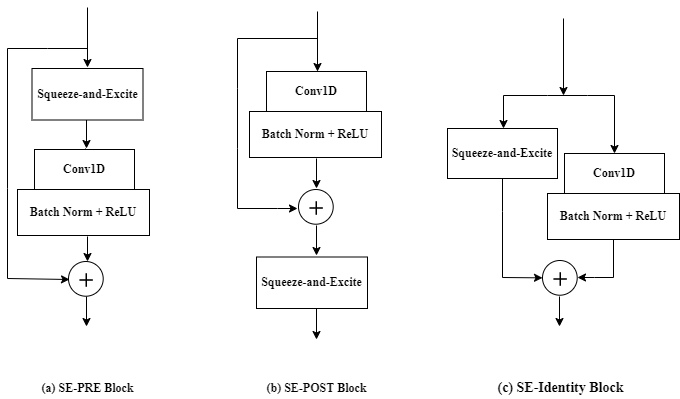

The diagram above was exported from draw.io. Its source (the exported page's mxGraphModel, read from the mxfile embedded in the PNG):
<mxGraphModel dx="1662" dy="776" grid="1" gridSize="10" guides="1" tooltips="1" connect="1" arrows="1" fold="1" page="1" pageScale="1" pageWidth="850" pageHeight="1100" math="0" shadow="0">
  <root>
    <mxCell id="0" />
    <mxCell id="1" parent="0" />
    <mxCell id="dtd_zkBApjgu3P5V0s-T-9" value="" style="group" parent="1" vertex="1" connectable="0">
      <mxGeometry x="431" y="341" width="36" height="40" as="geometry" />
    </mxCell>
    <mxCell id="dtd_zkBApjgu3P5V0s-T-10" value="" style="ellipse;whiteSpace=wrap;html=1;aspect=fixed;" parent="dtd_zkBApjgu3P5V0s-T-9" vertex="1">
      <mxGeometry width="34.71" height="34.71" as="geometry" />
    </mxCell>
    <mxCell id="dtd_zkBApjgu3P5V0s-T-11" value="" style="shape=image;html=1;verticalAlign=top;verticalLabelPosition=bottom;labelBackgroundColor=#ffffff;imageAspect=0;aspect=fixed;image=https://cdn3.iconfinder.com/data/icons/user-interface-169/32/plus-128.png" parent="dtd_zkBApjgu3P5V0s-T-9" vertex="1">
      <mxGeometry x="7.2" y="8" width="22" height="22" as="geometry" />
    </mxCell>
    <mxCell id="dtd_zkBApjgu3P5V0s-T-22" value="" style="endArrow=classic;html=1;rounded=0;fontFamily=Times New Roman;fontSize=14;fontColor=default;entryX=0.5;entryY=0;entryDx=0;entryDy=0;" parent="1" edge="1">
      <mxGeometry width="50" height="50" relative="1" as="geometry">
        <mxPoint x="450" y="163" as="sourcePoint" />
        <mxPoint x="450" y="223" as="targetPoint" />
      </mxGeometry>
    </mxCell>
    <mxCell id="dtd_zkBApjgu3P5V0s-T-24" value="" style="endArrow=classic;html=1;rounded=0;fontFamily=Times New Roman;fontSize=14;fontColor=default;exitX=0.5;exitY=1;exitDx=0;exitDy=0;" parent="1" edge="1">
      <mxGeometry width="50" height="50" relative="1" as="geometry">
        <mxPoint x="449" y="310" as="sourcePoint" />
        <mxPoint x="449" y="340" as="targetPoint" />
      </mxGeometry>
    </mxCell>
    <mxCell id="dtd_zkBApjgu3P5V0s-T-25" value="" style="endArrow=classic;html=1;rounded=0;fontFamily=Times New Roman;fontSize=14;fontColor=default;" parent="1" edge="1">
      <mxGeometry width="50" height="50" relative="1" as="geometry">
        <mxPoint x="450" y="190" as="sourcePoint" />
        <mxPoint x="430" y="360" as="targetPoint" />
        <Array as="points">
          <mxPoint x="370" y="190" />
          <mxPoint x="370" y="240" />
          <mxPoint x="370" y="300" />
          <mxPoint x="370" y="360" />
          <mxPoint x="410" y="360" />
        </Array>
      </mxGeometry>
    </mxCell>
    <mxCell id="dtd_zkBApjgu3P5V0s-T-29" value="" style="endArrow=classic;html=1;rounded=0;fontFamily=Times New Roman;fontSize=14;fontColor=default;exitX=0.5;exitY=1;exitDx=0;exitDy=0;" parent="1" edge="1">
      <mxGeometry width="50" height="50" relative="1" as="geometry">
        <mxPoint x="449" y="377" as="sourcePoint" />
        <mxPoint x="449" y="407" as="targetPoint" />
      </mxGeometry>
    </mxCell>
    <mxCell id="dtd_zkBApjgu3P5V0s-T-31" value="" style="endArrow=classic;html=1;rounded=0;fontFamily=Times New Roman;fontSize=14;fontColor=default;" parent="1" edge="1">
      <mxGeometry width="50" height="50" relative="1" as="geometry">
        <mxPoint x="449" y="459" as="sourcePoint" />
        <mxPoint x="449" y="491" as="targetPoint" />
      </mxGeometry>
    </mxCell>
    <mxCell id="dtd_zkBApjgu3P5V0s-T-36" value="" style="endArrow=classic;html=1;rounded=0;fontFamily=Times New Roman;fontSize=14;fontColor=default;entryX=0.5;entryY=0;entryDx=0;entryDy=0;" parent="1" edge="1">
      <mxGeometry width="50" height="50" relative="1" as="geometry">
        <mxPoint x="220" y="159" as="sourcePoint" />
        <mxPoint x="220" y="219" as="targetPoint" />
      </mxGeometry>
    </mxCell>
    <mxCell id="dtd_zkBApjgu3P5V0s-T-37" value="" style="endArrow=classic;html=1;rounded=0;fontFamily=Times New Roman;fontSize=14;fontColor=default;" parent="1" edge="1">
      <mxGeometry width="50" height="50" relative="1" as="geometry">
        <mxPoint x="220" y="388" as="sourcePoint" />
        <mxPoint x="220" y="413" as="targetPoint" />
      </mxGeometry>
    </mxCell>
    <mxCell id="dtd_zkBApjgu3P5V0s-T-38" value="" style="endArrow=classic;html=1;rounded=0;fontFamily=Times New Roman;fontSize=14;fontColor=default;" parent="1" edge="1">
      <mxGeometry width="50" height="50" relative="1" as="geometry">
        <mxPoint x="220" y="200" as="sourcePoint" />
        <mxPoint x="202" y="431" as="targetPoint" />
        <Array as="points">
          <mxPoint x="180" y="200" />
          <mxPoint x="140" y="200" />
          <mxPoint x="140" y="340" />
          <mxPoint x="140" y="430" />
        </Array>
      </mxGeometry>
    </mxCell>
    <mxCell id="dtd_zkBApjgu3P5V0s-T-39" value="" style="endArrow=classic;html=1;rounded=0;fontFamily=Times New Roman;fontSize=14;fontColor=default;exitX=0.5;exitY=1;exitDx=0;exitDy=0;" parent="1" edge="1">
      <mxGeometry width="50" height="50" relative="1" as="geometry">
        <mxPoint x="219" y="448" as="sourcePoint" />
        <mxPoint x="219" y="478" as="targetPoint" />
      </mxGeometry>
    </mxCell>
    <mxCell id="dtd_zkBApjgu3P5V0s-T-41" value="" style="endArrow=classic;html=1;rounded=0;fontFamily=Times New Roman;fontSize=14;fontColor=default;" parent="1" edge="1">
      <mxGeometry width="50" height="50" relative="1" as="geometry">
        <mxPoint x="450" y="222" as="sourcePoint" />
        <mxPoint x="450" y="254" as="targetPoint" />
      </mxGeometry>
    </mxCell>
    <mxCell id="dtd_zkBApjgu3P5V0s-T-46" value="" style="endArrow=classic;html=1;rounded=0;fontFamily=Times New Roman;fontSize=14;fontColor=default;exitX=0.5;exitY=1;exitDx=0;exitDy=0;" parent="1" source="dtd_zkBApjgu3P5V0s-T-70" edge="1">
      <mxGeometry width="50" height="50" relative="1" as="geometry">
        <mxPoint x="727" y="383" as="sourcePoint" />
        <mxPoint x="710" y="429" as="targetPoint" />
        <Array as="points">
          <mxPoint x="746" y="429" />
          <mxPoint x="727" y="429" />
        </Array>
      </mxGeometry>
    </mxCell>
    <mxCell id="dtd_zkBApjgu3P5V0s-T-47" value="" style="endArrow=classic;html=1;rounded=0;fontFamily=Times New Roman;fontSize=14;fontColor=default;entryX=0;entryY=0.5;entryDx=0;entryDy=0;" parent="1" target="dtd_zkBApjgu3P5V0s-T-52" edge="1">
      <mxGeometry width="50" height="50" relative="1" as="geometry">
        <mxPoint x="635" y="327" as="sourcePoint" />
        <mxPoint x="675" y="431" as="targetPoint" />
        <Array as="points">
          <mxPoint x="635" y="363" />
          <mxPoint x="635" y="429" />
        </Array>
      </mxGeometry>
    </mxCell>
    <mxCell id="dtd_zkBApjgu3P5V0s-T-48" value="" style="endArrow=classic;html=1;rounded=0;fontFamily=Times New Roman;fontSize=14;fontColor=default;exitX=0.5;exitY=1;exitDx=0;exitDy=0;" parent="1" edge="1">
      <mxGeometry width="50" height="50" relative="1" as="geometry">
        <mxPoint x="692" y="448" as="sourcePoint" />
        <mxPoint x="692" y="478" as="targetPoint" />
      </mxGeometry>
    </mxCell>
    <mxCell id="dtd_zkBApjgu3P5V0s-T-49" value="&lt;font style=&quot;font-size: 12px;&quot; face=&quot;Times New Roman&quot;&gt;&lt;b style=&quot;&quot;&gt;Squeeze-and-Excite&lt;/b&gt;&lt;/font&gt;" style="rounded=0;whiteSpace=wrap;html=1;" parent="1" vertex="1">
      <mxGeometry x="580" y="280" width="110" height="50" as="geometry" />
    </mxCell>
    <mxCell id="dtd_zkBApjgu3P5V0s-T-50" value="" style="endArrow=classic;html=1;rounded=0;fontFamily=Times New Roman;fontSize=14;fontColor=default;" parent="1" edge="1">
      <mxGeometry width="50" height="50" relative="1" as="geometry">
        <mxPoint x="680" y="247" as="sourcePoint" />
        <mxPoint x="747" y="305" as="targetPoint" />
        <Array as="points">
          <mxPoint x="720" y="247" />
          <mxPoint x="747" y="247" />
        </Array>
      </mxGeometry>
    </mxCell>
    <mxCell id="dtd_zkBApjgu3P5V0s-T-51" value="" style="group" parent="1" vertex="1" connectable="0">
      <mxGeometry x="675" y="412" width="36" height="40" as="geometry" />
    </mxCell>
    <mxCell id="dtd_zkBApjgu3P5V0s-T-52" value="" style="ellipse;whiteSpace=wrap;html=1;aspect=fixed;" parent="dtd_zkBApjgu3P5V0s-T-51" vertex="1">
      <mxGeometry width="34.71" height="34.71" as="geometry" />
    </mxCell>
    <mxCell id="dtd_zkBApjgu3P5V0s-T-53" value="" style="shape=image;html=1;verticalAlign=top;verticalLabelPosition=bottom;labelBackgroundColor=#ffffff;imageAspect=0;aspect=fixed;image=https://cdn3.iconfinder.com/data/icons/user-interface-169/32/plus-128.png" parent="dtd_zkBApjgu3P5V0s-T-51" vertex="1">
      <mxGeometry x="7.2" y="8" width="22" height="22" as="geometry" />
    </mxCell>
    <mxCell id="dtd_zkBApjgu3P5V0s-T-54" value="" style="endArrow=classic;html=1;rounded=0;fontFamily=Times New Roman;fontSize=14;fontColor=default;" parent="1" edge="1">
      <mxGeometry width="50" height="50" relative="1" as="geometry">
        <mxPoint x="680" y="247" as="sourcePoint" />
        <mxPoint x="636" y="280" as="targetPoint" />
        <Array as="points">
          <mxPoint x="636" y="247" />
        </Array>
      </mxGeometry>
    </mxCell>
    <mxCell id="dtd_zkBApjgu3P5V0s-T-55" value="" style="endArrow=classic;html=1;rounded=0;fontFamily=Times New Roman;fontSize=14;fontColor=default;" parent="1" edge="1">
      <mxGeometry width="50" height="50" relative="1" as="geometry">
        <mxPoint x="696" y="170" as="sourcePoint" />
        <mxPoint x="696" y="247" as="targetPoint" />
      </mxGeometry>
    </mxCell>
    <mxCell id="dtd_zkBApjgu3P5V0s-T-56" value="&lt;font style=&quot;font-size: 12px;&quot;&gt;&lt;b style=&quot;&quot;&gt;(a) SE-PRE Block&lt;/b&gt;&lt;/font&gt;" style="text;html=1;align=center;verticalAlign=middle;resizable=0;points=[];autosize=1;strokeColor=none;fillColor=none;fontSize=14;fontFamily=Times New Roman;fontColor=default;" parent="1" vertex="1">
      <mxGeometry x="165" y="530" width="110" height="20" as="geometry" />
    </mxCell>
    <mxCell id="dtd_zkBApjgu3P5V0s-T-57" value="&lt;font style=&quot;font-size: 14px;&quot;&gt;&lt;b&gt;(c) SE-Identity Block&lt;/b&gt;&lt;/font&gt;" style="text;html=1;align=center;verticalAlign=middle;resizable=0;points=[];autosize=1;strokeColor=none;fillColor=none;fontSize=14;fontFamily=Times New Roman;fontColor=default;" parent="1" vertex="1">
      <mxGeometry x="623" y="530" width="140" height="20" as="geometry" />
    </mxCell>
    <mxCell id="dtd_zkBApjgu3P5V0s-T-58" value="&lt;font style=&quot;font-size: 12px;&quot;&gt;&lt;b style=&quot;&quot;&gt;(b) SE-POST Block&lt;/b&gt;&lt;/font&gt;" style="text;html=1;align=center;verticalAlign=middle;resizable=0;points=[];autosize=1;strokeColor=none;fillColor=none;fontSize=14;fontFamily=Times New Roman;fontColor=default;" parent="1" vertex="1">
      <mxGeometry x="389" y="530" width="120" height="20" as="geometry" />
    </mxCell>
    <mxCell id="dtd_zkBApjgu3P5V0s-T-60" value="" style="group" parent="1" vertex="1" connectable="0">
      <mxGeometry x="382" y="223" width="132" height="86" as="geometry" />
    </mxCell>
    <mxCell id="dtd_zkBApjgu3P5V0s-T-32" value="&lt;font style=&quot;font-size: 12px;&quot; face=&quot;Times New Roman&quot;&gt;&lt;b style=&quot;&quot;&gt;Conv1D&lt;/b&gt;&lt;/font&gt;" style="rounded=0;whiteSpace=wrap;html=1;" parent="dtd_zkBApjgu3P5V0s-T-60" vertex="1">
      <mxGeometry x="17" width="100" height="40" as="geometry" />
    </mxCell>
    <mxCell id="dtd_zkBApjgu3P5V0s-T-59" value="&lt;font style=&quot;font-size: 12px;&quot;&gt;&lt;b&gt;Batch Norm +&lt;/b&gt;&lt;b&gt;&amp;nbsp;ReLU&lt;/b&gt;&lt;/font&gt;" style="rounded=0;whiteSpace=wrap;html=1;fontFamily=Times New Roman;fontSize=14;fontColor=default;strokeColor=default;fillColor=default;" parent="dtd_zkBApjgu3P5V0s-T-60" vertex="1">
      <mxGeometry y="40" width="132" height="46" as="geometry" />
    </mxCell>
    <mxCell id="dtd_zkBApjgu3P5V0s-T-62" value="" style="endArrow=classic;html=1;rounded=0;fontFamily=Times New Roman;fontSize=14;fontColor=default;exitX=0.5;exitY=1;exitDx=0;exitDy=0;" parent="1" edge="1">
      <mxGeometry width="50" height="50" relative="1" as="geometry">
        <mxPoint x="219" y="270" as="sourcePoint" />
        <mxPoint x="219" y="300" as="targetPoint" />
      </mxGeometry>
    </mxCell>
    <mxCell id="dtd_zkBApjgu3P5V0s-T-63" value="" style="endArrow=classic;html=1;rounded=0;fontFamily=Times New Roman;fontSize=14;fontColor=default;" parent="1" edge="1">
      <mxGeometry width="50" height="50" relative="1" as="geometry">
        <mxPoint x="218" y="300" as="sourcePoint" />
        <mxPoint x="218" y="332" as="targetPoint" />
      </mxGeometry>
    </mxCell>
    <mxCell id="dtd_zkBApjgu3P5V0s-T-64" value="" style="group" parent="1" vertex="1" connectable="0">
      <mxGeometry x="150" y="301" width="132" height="86" as="geometry" />
    </mxCell>
    <mxCell id="dtd_zkBApjgu3P5V0s-T-65" value="&lt;font style=&quot;font-size: 12px;&quot; face=&quot;Times New Roman&quot;&gt;&lt;b style=&quot;&quot;&gt;Conv1D&lt;/b&gt;&lt;/font&gt;" style="rounded=0;whiteSpace=wrap;html=1;" parent="dtd_zkBApjgu3P5V0s-T-64" vertex="1">
      <mxGeometry x="17" width="100" height="40" as="geometry" />
    </mxCell>
    <mxCell id="dtd_zkBApjgu3P5V0s-T-66" value="&lt;font style=&quot;font-size: 12px;&quot;&gt;&lt;b&gt;Batch Norm +&lt;/b&gt;&lt;b&gt;&amp;nbsp;ReLU&lt;/b&gt;&lt;/font&gt;" style="rounded=0;whiteSpace=wrap;html=1;fontFamily=Times New Roman;fontSize=14;fontColor=default;strokeColor=default;fillColor=default;" parent="dtd_zkBApjgu3P5V0s-T-64" vertex="1">
      <mxGeometry y="40" width="132" height="46" as="geometry" />
    </mxCell>
    <mxCell id="dtd_zkBApjgu3P5V0s-T-68" value="" style="group" parent="1" vertex="1" connectable="0">
      <mxGeometry x="680" y="305" width="132" height="86" as="geometry" />
    </mxCell>
    <mxCell id="dtd_zkBApjgu3P5V0s-T-69" value="&lt;font style=&quot;font-size: 12px;&quot; face=&quot;Times New Roman&quot;&gt;&lt;b style=&quot;&quot;&gt;Conv1D&lt;/b&gt;&lt;/font&gt;" style="rounded=0;whiteSpace=wrap;html=1;" parent="dtd_zkBApjgu3P5V0s-T-68" vertex="1">
      <mxGeometry x="17" width="100" height="40" as="geometry" />
    </mxCell>
    <mxCell id="dtd_zkBApjgu3P5V0s-T-70" value="&lt;font style=&quot;font-size: 12px;&quot;&gt;&lt;b&gt;Batch Norm +&lt;/b&gt;&lt;b&gt;&amp;nbsp;ReLU&lt;/b&gt;&lt;/font&gt;" style="rounded=0;whiteSpace=wrap;html=1;fontFamily=Times New Roman;fontSize=14;fontColor=default;strokeColor=default;fillColor=default;" parent="dtd_zkBApjgu3P5V0s-T-68" vertex="1">
      <mxGeometry y="40" width="132" height="46" as="geometry" />
    </mxCell>
    <mxCell id="dtd_zkBApjgu3P5V0s-T-75" value="" style="group" parent="1" vertex="1" connectable="0">
      <mxGeometry x="201" y="413" width="36" height="40" as="geometry" />
    </mxCell>
    <mxCell id="dtd_zkBApjgu3P5V0s-T-76" value="" style="ellipse;whiteSpace=wrap;html=1;aspect=fixed;" parent="dtd_zkBApjgu3P5V0s-T-75" vertex="1">
      <mxGeometry width="34.71" height="34.71" as="geometry" />
    </mxCell>
    <mxCell id="dtd_zkBApjgu3P5V0s-T-77" value="" style="shape=image;html=1;verticalAlign=top;verticalLabelPosition=bottom;labelBackgroundColor=#ffffff;imageAspect=0;aspect=fixed;image=https://cdn3.iconfinder.com/data/icons/user-interface-169/32/plus-128.png" parent="dtd_zkBApjgu3P5V0s-T-75" vertex="1">
      <mxGeometry x="7.2" y="8" width="22" height="22" as="geometry" />
    </mxCell>
    <mxCell id="dtd_zkBApjgu3P5V0s-T-78" value="&lt;font style=&quot;font-size: 12px;&quot; face=&quot;Times New Roman&quot;&gt;&lt;b style=&quot;&quot;&gt;Squeeze-and-Excite&lt;/b&gt;&lt;/font&gt;" style="rounded=0;whiteSpace=wrap;html=1;" parent="1" vertex="1">
      <mxGeometry x="389" y="408.5" width="111" height="51.5" as="geometry" />
    </mxCell>
    <mxCell id="dtd_zkBApjgu3P5V0s-T-79" value="&lt;font style=&quot;font-size: 12px;&quot; face=&quot;Times New Roman&quot;&gt;&lt;b style=&quot;&quot;&gt;Squeeze-and-Excite&lt;/b&gt;&lt;/font&gt;" style="rounded=0;whiteSpace=wrap;html=1;" parent="1" vertex="1">
      <mxGeometry x="164.5" y="220" width="111" height="51.5" as="geometry" />
    </mxCell>
  </root>
</mxGraphModel>